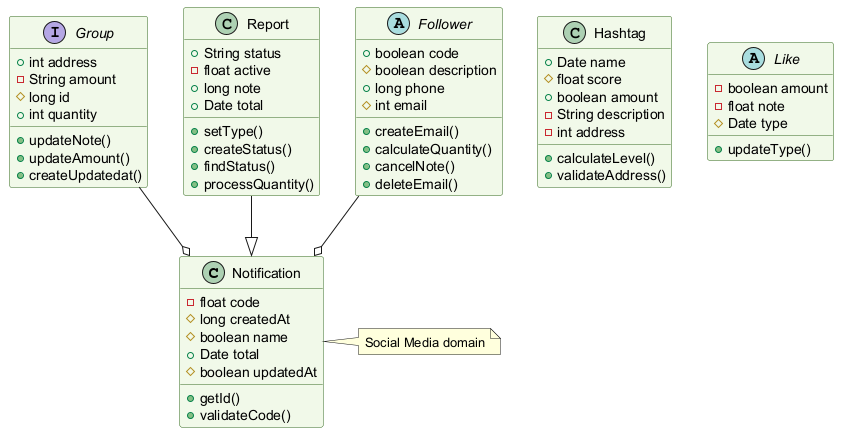

The diagram above was rendered by PlantUML. Its source (embedded in the PNG):
@startuml
skinparam backgroundColor #FFFFFF
skinparam classBackgroundColor #F1F8E9
skinparam classBorderColor #33691E
class Notification {
  -float code
  #long createdAt
  #boolean name
  +Date total
  #boolean updatedAt
  +getId()
  +validateCode()
}
class Hashtag {
  +Date name
  #float score
  +boolean amount
  -String description
  -int address
  +calculateLevel()
  +validateAddress()
}
interface Group {
  +int address
  -String amount
  #long id
  +int quantity
  +updateNote()
  +updateAmount()
  +createUpdatedat()
}
class Report {
  +String status
  -float active
  +long note
  +Date total
  +setType()
  +createStatus()
  +findStatus()
  +processQuantity()
}
abstract class Like {
  -boolean amount
  -float note
  #Date type
  +updateType()
}
abstract class Follower {
  +boolean code
  #boolean description
  +long phone
  #int email
  +createEmail()
  +calculateQuantity()
  +cancelNote()
  +deleteEmail()
}
Group --o Notification
Follower --o Notification
Report --|> Notification
note right of Notification : Social Media domain
@enduml